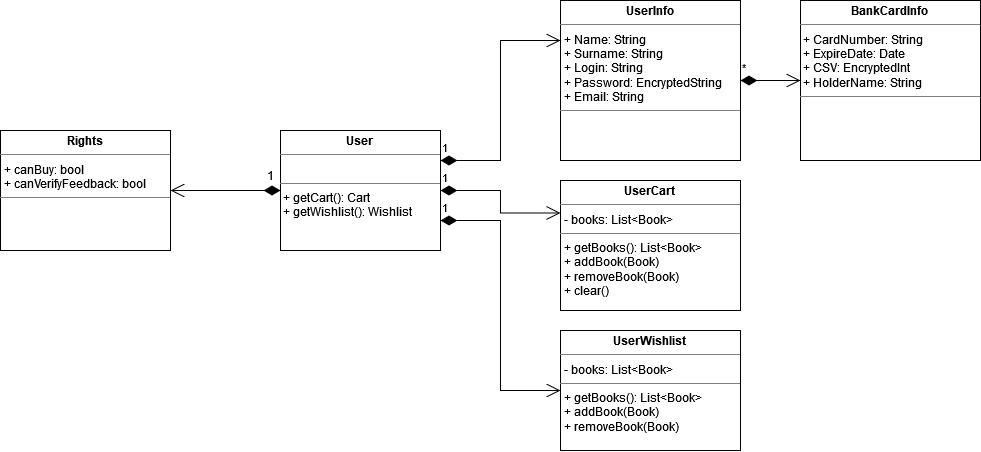

The diagram above was exported from draw.io. Its source (the exported page's mxGraphModel, read from the mxfile embedded in the PNG):
<mxGraphModel dx="1744" dy="566" grid="1" gridSize="10" guides="1" tooltips="1" connect="1" arrows="1" fold="1" page="1" pageScale="1" pageWidth="827" pageHeight="1169" math="0" shadow="0">
  <root>
    <mxCell id="0" />
    <mxCell id="1" parent="0" />
    <mxCell id="TZl_PxPKN8HdlZaaEckp-1" value="&lt;p style=&quot;margin:0px;margin-top:4px;text-align:center;&quot;&gt;&lt;b&gt;User&lt;/b&gt;&lt;br&gt;&lt;/p&gt;&lt;hr size=&quot;1&quot;&gt;&lt;br&gt;&lt;hr size=&quot;1&quot;&gt;&lt;div&gt;&amp;nbsp;+ getCart(): Cart&lt;/div&gt;&lt;div&gt;&amp;nbsp;+ getWishlist(): Wishlist&lt;br&gt;&lt;/div&gt;&lt;p style=&quot;margin:0px;margin-left:4px;&quot;&gt;&lt;br&gt;&lt;/p&gt;&lt;p style=&quot;margin:0px;margin-left:4px;&quot;&gt;&lt;br&gt;&lt;/p&gt;" style="verticalAlign=top;align=left;overflow=fill;fontSize=12;fontFamily=Helvetica;html=1;" vertex="1" parent="1">
      <mxGeometry x="120" y="170" width="160" height="120" as="geometry" />
    </mxCell>
    <mxCell id="CGs9E5vBo-vlZBHI5rwJ-1" value="&lt;p style=&quot;margin:0px;margin-top:4px;text-align:center;&quot;&gt;&lt;b&gt;UserInfo&lt;/b&gt;&lt;br&gt;&lt;/p&gt;&lt;hr size=&quot;1&quot;&gt;&lt;p style=&quot;margin:0px;margin-left:4px;&quot;&gt;+ Name: String&lt;/p&gt;&lt;p style=&quot;margin:0px;margin-left:4px;&quot;&gt;+ Surname: String&lt;/p&gt;&lt;p style=&quot;margin:0px;margin-left:4px;&quot;&gt;+ Login: String&lt;/p&gt;&lt;p style=&quot;margin:0px;margin-left:4px;&quot;&gt;+ Password: EncryptedString&lt;br&gt;+ Email: String&lt;/p&gt;&lt;hr size=&quot;1&quot;&gt;&lt;p style=&quot;margin:0px;margin-left:4px;&quot;&gt;&lt;br&gt;&lt;/p&gt;" style="verticalAlign=top;align=left;overflow=fill;fontSize=12;fontFamily=Helvetica;html=1;" vertex="1" parent="1">
      <mxGeometry x="400" y="40" width="180" height="160" as="geometry" />
    </mxCell>
    <mxCell id="CGs9E5vBo-vlZBHI5rwJ-2" value="1" style="endArrow=open;html=1;endSize=12;startArrow=diamondThin;startSize=14;startFill=1;edgeStyle=orthogonalEdgeStyle;align=left;verticalAlign=bottom;rounded=0;exitX=1;exitY=0.25;exitDx=0;exitDy=0;entryX=0;entryY=0.25;entryDx=0;entryDy=0;" edge="1" parent="1" source="TZl_PxPKN8HdlZaaEckp-1" target="CGs9E5vBo-vlZBHI5rwJ-1">
      <mxGeometry x="-1" y="3" relative="1" as="geometry">
        <mxPoint x="350" y="330" as="sourcePoint" />
        <mxPoint x="510" y="330" as="targetPoint" />
      </mxGeometry>
    </mxCell>
    <mxCell id="CGs9E5vBo-vlZBHI5rwJ-5" value="&lt;p style=&quot;margin:0px;margin-top:4px;text-align:center;&quot;&gt;&lt;b&gt;BankCardInfo&lt;/b&gt;&lt;br&gt;&lt;/p&gt;&lt;hr size=&quot;1&quot;&gt;&lt;div&gt;&amp;nbsp;+ CardNumber: String&lt;/div&gt;&lt;div&gt;&amp;nbsp;+ ExpireDate: Date&lt;/div&gt;&lt;div&gt;&amp;nbsp;+ CSV: EncryptedInt&lt;/div&gt;&lt;div&gt;&amp;nbsp;+ HolderName: String&lt;br&gt;&lt;/div&gt;&lt;hr size=&quot;1&quot;&gt;&lt;p style=&quot;margin:0px;margin-left:4px;&quot;&gt;&lt;br&gt;&lt;/p&gt;" style="verticalAlign=top;align=left;overflow=fill;fontSize=12;fontFamily=Helvetica;html=1;" vertex="1" parent="1">
      <mxGeometry x="640" y="40" width="180" height="160" as="geometry" />
    </mxCell>
    <mxCell id="CGs9E5vBo-vlZBHI5rwJ-6" value="&lt;div&gt;*&lt;/div&gt;" style="endArrow=open;html=1;endSize=12;startArrow=diamondThin;startSize=14;startFill=1;edgeStyle=orthogonalEdgeStyle;align=left;verticalAlign=bottom;rounded=0;exitX=1;exitY=0.5;exitDx=0;exitDy=0;" edge="1" parent="1" source="CGs9E5vBo-vlZBHI5rwJ-1">
      <mxGeometry x="-1" y="3" relative="1" as="geometry">
        <mxPoint x="610" y="270" as="sourcePoint" />
        <mxPoint x="640" y="120" as="targetPoint" />
      </mxGeometry>
    </mxCell>
    <mxCell id="CGs9E5vBo-vlZBHI5rwJ-7" value="&lt;p style=&quot;margin:0px;margin-top:4px;text-align:center;&quot;&gt;&lt;b&gt;UserCart&lt;/b&gt;&lt;br&gt;&lt;/p&gt;&lt;hr size=&quot;1&quot;&gt;&lt;p style=&quot;margin:0px;margin-left:4px;&quot;&gt;- books: List&amp;lt;Book&amp;gt;&lt;br&gt;&lt;/p&gt;&lt;hr size=&quot;1&quot;&gt;&lt;p style=&quot;margin:0px;margin-left:4px;&quot;&gt;+ getBooks(): List&amp;lt;Book&amp;gt;&lt;/p&gt;&lt;p style=&quot;margin:0px;margin-left:4px;&quot;&gt;+ addBook(Book)&lt;/p&gt;&lt;p style=&quot;margin:0px;margin-left:4px;&quot;&gt;+ removeBook(Book)&lt;br&gt;&lt;/p&gt;&lt;p style=&quot;margin:0px;margin-left:4px;&quot;&gt;+ clear()&lt;/p&gt;&lt;p style=&quot;margin:0px;margin-left:4px;&quot;&gt;&lt;/p&gt;" style="verticalAlign=top;align=left;overflow=fill;fontSize=12;fontFamily=Helvetica;html=1;" vertex="1" parent="1">
      <mxGeometry x="400" y="220" width="180" height="130" as="geometry" />
    </mxCell>
    <mxCell id="CGs9E5vBo-vlZBHI5rwJ-8" value="&lt;p style=&quot;margin:0px;margin-top:4px;text-align:center;&quot;&gt;&lt;b&gt;UserWishlist&lt;/b&gt;&lt;br&gt;&lt;/p&gt;&lt;hr size=&quot;1&quot;&gt;&lt;p style=&quot;margin:0px;margin-left:4px;&quot;&gt;- books: List&amp;lt;Book&amp;gt;&lt;br&gt;&lt;/p&gt;&lt;hr size=&quot;1&quot;&gt;&lt;p style=&quot;margin:0px;margin-left:4px;&quot;&gt;+ getBooks(): List&amp;lt;Book&amp;gt;&lt;/p&gt;&lt;p style=&quot;margin:0px;margin-left:4px;&quot;&gt;+ addBook(Book)&lt;/p&gt;&lt;p style=&quot;margin:0px;margin-left:4px;&quot;&gt;+ removeBook(Book)&lt;br&gt;&lt;/p&gt;&lt;p style=&quot;margin:0px;margin-left:4px;&quot;&gt;&lt;/p&gt;" style="verticalAlign=top;align=left;overflow=fill;fontSize=12;fontFamily=Helvetica;html=1;" vertex="1" parent="1">
      <mxGeometry x="400" y="370" width="180" height="120" as="geometry" />
    </mxCell>
    <mxCell id="CGs9E5vBo-vlZBHI5rwJ-9" value="1" style="endArrow=open;html=1;endSize=12;startArrow=diamondThin;startSize=14;startFill=1;edgeStyle=orthogonalEdgeStyle;align=left;verticalAlign=bottom;rounded=0;exitX=1;exitY=0.5;exitDx=0;exitDy=0;entryX=0;entryY=0.25;entryDx=0;entryDy=0;" edge="1" parent="1" source="TZl_PxPKN8HdlZaaEckp-1" target="CGs9E5vBo-vlZBHI5rwJ-7">
      <mxGeometry x="-1" y="3" relative="1" as="geometry">
        <mxPoint x="360" y="380" as="sourcePoint" />
        <mxPoint x="520" y="380" as="targetPoint" />
      </mxGeometry>
    </mxCell>
    <mxCell id="CGs9E5vBo-vlZBHI5rwJ-10" value="1" style="endArrow=open;html=1;endSize=12;startArrow=diamondThin;startSize=14;startFill=1;edgeStyle=orthogonalEdgeStyle;align=left;verticalAlign=bottom;rounded=0;exitX=1;exitY=0.75;exitDx=0;exitDy=0;entryX=0;entryY=0.5;entryDx=0;entryDy=0;" edge="1" parent="1" source="TZl_PxPKN8HdlZaaEckp-1" target="CGs9E5vBo-vlZBHI5rwJ-8">
      <mxGeometry x="-1" y="3" relative="1" as="geometry">
        <mxPoint x="340" y="380" as="sourcePoint" />
        <mxPoint x="500" y="380" as="targetPoint" />
      </mxGeometry>
    </mxCell>
    <mxCell id="CGs9E5vBo-vlZBHI5rwJ-11" value="&lt;p style=&quot;margin:0px;margin-top:4px;text-align:center;&quot;&gt;&lt;b&gt;Rights&lt;/b&gt;&lt;br&gt;&lt;/p&gt;&lt;hr size=&quot;1&quot;&gt;&lt;p style=&quot;margin:0px;margin-left:4px;&quot;&gt;+ canBuy: bool&lt;br&gt;&lt;/p&gt;&lt;p style=&quot;margin:0px;margin-left:4px;&quot;&gt;+ canVerifyFeedback: bool&lt;br&gt;&lt;/p&gt;&lt;hr size=&quot;1&quot;&gt;" style="verticalAlign=top;align=left;overflow=fill;fontSize=12;fontFamily=Helvetica;html=1;" vertex="1" parent="1">
      <mxGeometry x="-160" y="170" width="170" height="120" as="geometry" />
    </mxCell>
    <mxCell id="CGs9E5vBo-vlZBHI5rwJ-12" value="" style="endArrow=open;html=1;endSize=12;startArrow=diamondThin;startSize=14;startFill=1;edgeStyle=orthogonalEdgeStyle;align=left;verticalAlign=bottom;rounded=0;exitX=0;exitY=0.5;exitDx=0;exitDy=0;entryX=1;entryY=0.5;entryDx=0;entryDy=0;" edge="1" parent="1" source="TZl_PxPKN8HdlZaaEckp-1" target="CGs9E5vBo-vlZBHI5rwJ-11">
      <mxGeometry x="-1" y="3" relative="1" as="geometry">
        <mxPoint x="10" y="400" as="sourcePoint" />
        <mxPoint x="170" y="400" as="targetPoint" />
      </mxGeometry>
    </mxCell>
    <mxCell id="pYPJmz8_QlEvHjtsOVCd-1" value="1" style="text;html=1;strokeColor=none;fillColor=none;align=center;verticalAlign=middle;whiteSpace=wrap;rounded=0;" vertex="1" parent="1">
      <mxGeometry x="80" y="200" width="60" height="30" as="geometry" />
    </mxCell>
  </root>
</mxGraphModel>